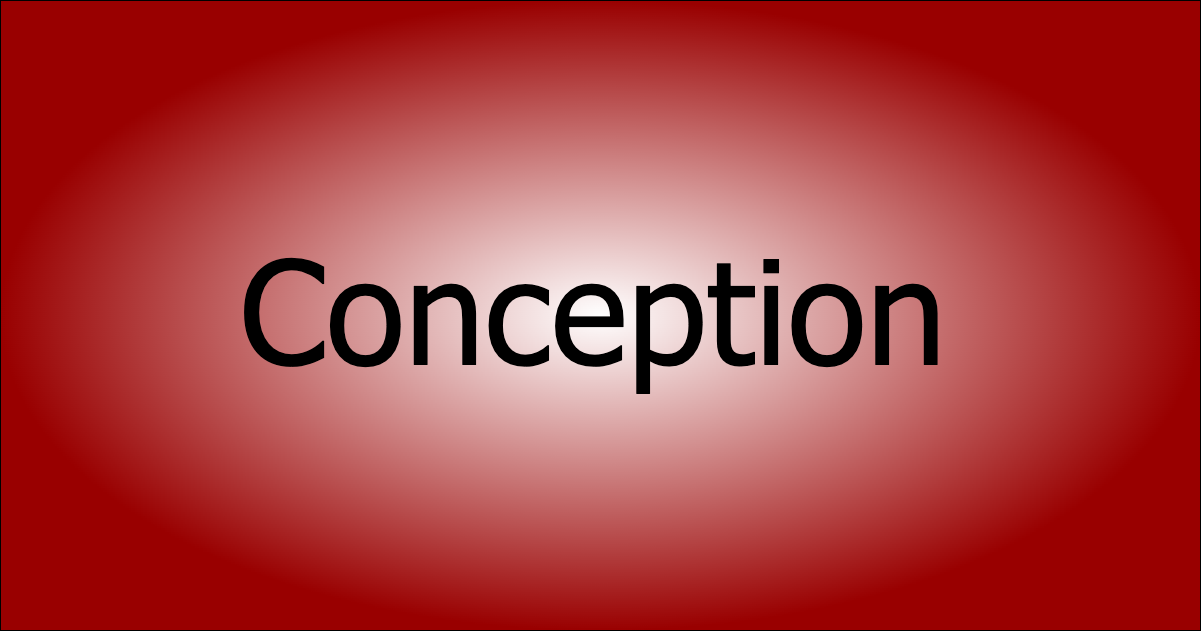

The diagram above was exported from draw.io. Its source (the exported page's mxGraphModel, read from the mxfile embedded in the PNG):
<mxGraphModel dx="602" dy="622" grid="0" gridSize="10" guides="1" tooltips="1" connect="1" arrows="1" fold="1" page="0" pageScale="1" pageWidth="1100" pageHeight="850" math="0" shadow="0">
  <root>
    <mxCell id="0" />
    <mxCell id="1" parent="0" />
    <mxCell id="vGY76TCnVlo041xJdhZk-1" value="" style="rounded=0;whiteSpace=wrap;html=1;fontSize=16;labelBackgroundColor=none;gradientColor=#990000;gradientDirection=radial;" parent="1" vertex="1">
      <mxGeometry width="1200" height="630" as="geometry" />
    </mxCell>
    <mxCell id="vGY76TCnVlo041xJdhZk-2" value="&lt;font face=&quot;Tahoma&quot; style=&quot;font-size: 144px;&quot;&gt;Conception&lt;br&gt;&lt;/font&gt;" style="text;html=1;strokeColor=none;fillColor=none;align=center;verticalAlign=middle;whiteSpace=wrap;rounded=0;fontSize=16;" parent="1" vertex="1">
      <mxGeometry x="570" y="293" width="46" height="30" as="geometry" />
    </mxCell>
  </root>
</mxGraphModel>